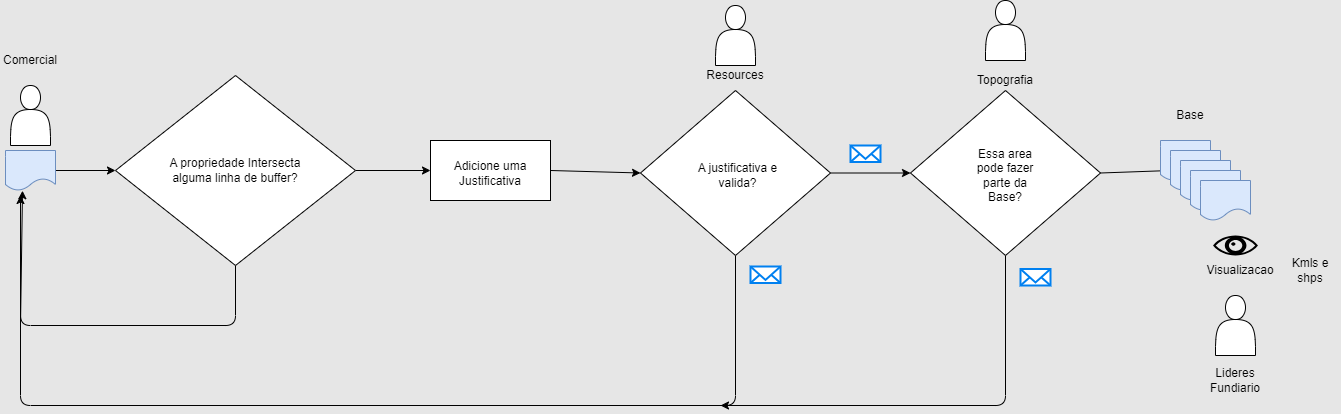

The diagram above was exported from draw.io. Its source (the exported page's mxGraphModel, read from the mxfile embedded in the PNG):
<mxGraphModel dx="566" dy="495" grid="1" gridSize="10" guides="1" tooltips="1" connect="1" arrows="1" fold="1" page="1" pageScale="1" pageWidth="850" pageHeight="1100" background="#E6E6E6" math="0" shadow="0">
  <root>
    <mxCell id="0" />
    <mxCell id="1" parent="0" />
    <mxCell id="9" style="edgeStyle=none;html=1;exitX=1;exitY=0.5;exitDx=0;exitDy=0;entryX=0;entryY=0.5;entryDx=0;entryDy=0;" edge="1" parent="1" source="2" target="8">
      <mxGeometry relative="1" as="geometry" />
    </mxCell>
    <mxCell id="44" style="edgeStyle=none;html=1;exitX=0.5;exitY=1;exitDx=0;exitDy=0;entryX=0.34;entryY=1.005;entryDx=0;entryDy=0;entryPerimeter=0;" edge="1" parent="1" source="2" target="4">
      <mxGeometry relative="1" as="geometry">
        <mxPoint x="-100" y="390" as="targetPoint" />
        <Array as="points">
          <mxPoint x="275" y="390" />
          <mxPoint x="60" y="390" />
        </Array>
      </mxGeometry>
    </mxCell>
    <mxCell id="2" value="" style="rhombus;whiteSpace=wrap;html=1;" vertex="1" parent="1">
      <mxGeometry x="155" y="140" width="240" height="190" as="geometry" />
    </mxCell>
    <mxCell id="3" value="" style="shape=actor;whiteSpace=wrap;html=1;" vertex="1" parent="1">
      <mxGeometry x="50" y="150" width="40" height="60" as="geometry" />
    </mxCell>
    <mxCell id="6" style="edgeStyle=none;html=1;exitX=1;exitY=0.5;exitDx=0;exitDy=0;" edge="1" parent="1" source="4" target="2">
      <mxGeometry relative="1" as="geometry" />
    </mxCell>
    <mxCell id="4" value="" style="shape=document;whiteSpace=wrap;html=1;boundedLbl=1;fillColor=#dae8fc;strokeColor=#6c8ebf;" vertex="1" parent="1">
      <mxGeometry x="45" y="215" width="50" height="40" as="geometry" />
    </mxCell>
    <mxCell id="7" value="A propriedade Intersecta alguma linha de buffer?" style="text;html=1;strokeColor=none;fillColor=none;align=center;verticalAlign=middle;whiteSpace=wrap;rounded=0;" vertex="1" parent="1">
      <mxGeometry x="200" y="187.5" width="150" height="95" as="geometry" />
    </mxCell>
    <mxCell id="15" style="edgeStyle=none;html=1;exitX=1;exitY=0.5;exitDx=0;exitDy=0;entryX=0;entryY=0.5;entryDx=0;entryDy=0;" edge="1" parent="1" source="8" target="11">
      <mxGeometry relative="1" as="geometry" />
    </mxCell>
    <mxCell id="8" value="" style="rounded=0;whiteSpace=wrap;html=1;" vertex="1" parent="1">
      <mxGeometry x="470" y="205" width="120" height="60" as="geometry" />
    </mxCell>
    <mxCell id="10" value="Adicione uma Justificativa" style="text;html=1;strokeColor=none;fillColor=none;align=center;verticalAlign=middle;whiteSpace=wrap;rounded=0;" vertex="1" parent="1">
      <mxGeometry x="480" y="215" width="100" height="45" as="geometry" />
    </mxCell>
    <mxCell id="19" value="" style="edgeStyle=none;html=1;" edge="1" parent="1" source="11" target="18">
      <mxGeometry relative="1" as="geometry" />
    </mxCell>
    <mxCell id="45" style="edgeStyle=none;html=1;exitX=0.5;exitY=1;exitDx=0;exitDy=0;" edge="1" parent="1" source="11">
      <mxGeometry relative="1" as="geometry">
        <mxPoint x="60" y="260" as="targetPoint" />
        <Array as="points">
          <mxPoint x="775" y="470" />
          <mxPoint x="60" y="470" />
        </Array>
      </mxGeometry>
    </mxCell>
    <mxCell id="11" value="" style="rhombus;whiteSpace=wrap;html=1;" vertex="1" parent="1">
      <mxGeometry x="680" y="155" width="190" height="165" as="geometry" />
    </mxCell>
    <mxCell id="13" value="A justificativa e valida?" style="text;html=1;strokeColor=none;fillColor=none;align=center;verticalAlign=middle;whiteSpace=wrap;rounded=0;" vertex="1" parent="1">
      <mxGeometry x="730" y="205" width="95" height="70" as="geometry" />
    </mxCell>
    <mxCell id="16" value="" style="shape=actor;whiteSpace=wrap;html=1;" vertex="1" parent="1">
      <mxGeometry x="755" y="70" width="40" height="60" as="geometry" />
    </mxCell>
    <mxCell id="17" value="Resources" style="text;html=1;strokeColor=none;fillColor=none;align=center;verticalAlign=middle;whiteSpace=wrap;rounded=0;" vertex="1" parent="1">
      <mxGeometry x="745" y="125" width="60" height="30" as="geometry" />
    </mxCell>
    <mxCell id="34" style="edgeStyle=none;html=1;exitX=1;exitY=0.5;exitDx=0;exitDy=0;entryX=0;entryY=0.5;entryDx=0;entryDy=0;" edge="1" parent="1" source="18" target="30">
      <mxGeometry relative="1" as="geometry" />
    </mxCell>
    <mxCell id="46" style="edgeStyle=none;html=1;exitX=0.5;exitY=1;exitDx=0;exitDy=0;" edge="1" parent="1" source="18">
      <mxGeometry relative="1" as="geometry">
        <mxPoint x="760" y="470" as="targetPoint" />
        <Array as="points">
          <mxPoint x="1045" y="470" />
        </Array>
      </mxGeometry>
    </mxCell>
    <mxCell id="18" value="" style="rhombus;whiteSpace=wrap;html=1;" vertex="1" parent="1">
      <mxGeometry x="950" y="155" width="190" height="165" as="geometry" />
    </mxCell>
    <mxCell id="20" value="Essa area pode fazer parte da Base?" style="text;html=1;strokeColor=none;fillColor=none;align=center;verticalAlign=middle;whiteSpace=wrap;rounded=0;" vertex="1" parent="1">
      <mxGeometry x="1015" y="225" width="60" height="30" as="geometry" />
    </mxCell>
    <mxCell id="21" value="" style="shape=actor;whiteSpace=wrap;html=1;" vertex="1" parent="1">
      <mxGeometry x="1025" y="65" width="40" height="60" as="geometry" />
    </mxCell>
    <mxCell id="22" value="Topografia" style="text;html=1;strokeColor=none;fillColor=none;align=center;verticalAlign=middle;whiteSpace=wrap;rounded=0;" vertex="1" parent="1">
      <mxGeometry x="1015" y="130" width="60" height="30" as="geometry" />
    </mxCell>
    <mxCell id="23" value="" style="shape=document;whiteSpace=wrap;html=1;boundedLbl=1;fillColor=#dae8fc;strokeColor=#6c8ebf;" vertex="1" parent="1">
      <mxGeometry x="1200" y="205" width="50" height="40" as="geometry" />
    </mxCell>
    <mxCell id="30" value="" style="shape=document;whiteSpace=wrap;html=1;boundedLbl=1;fillColor=#dae8fc;strokeColor=#6c8ebf;" vertex="1" parent="1">
      <mxGeometry x="1210" y="215" width="50" height="40" as="geometry" />
    </mxCell>
    <mxCell id="31" value="" style="shape=document;whiteSpace=wrap;html=1;boundedLbl=1;fillColor=#dae8fc;strokeColor=#6c8ebf;" vertex="1" parent="1">
      <mxGeometry x="1220" y="225" width="50" height="40" as="geometry" />
    </mxCell>
    <mxCell id="32" value="" style="shape=document;whiteSpace=wrap;html=1;boundedLbl=1;fillColor=#dae8fc;strokeColor=#6c8ebf;" vertex="1" parent="1">
      <mxGeometry x="1230" y="235" width="50" height="40" as="geometry" />
    </mxCell>
    <mxCell id="33" value="" style="shape=document;whiteSpace=wrap;html=1;boundedLbl=1;fillColor=#dae8fc;strokeColor=#6c8ebf;" vertex="1" parent="1">
      <mxGeometry x="1240" y="245" width="50" height="40" as="geometry" />
    </mxCell>
    <mxCell id="35" value="Base" style="text;html=1;strokeColor=none;fillColor=none;align=center;verticalAlign=middle;whiteSpace=wrap;rounded=0;" vertex="1" parent="1">
      <mxGeometry x="1200" y="165" width="60" height="30" as="geometry" />
    </mxCell>
    <mxCell id="36" value="" style="shape=actor;whiteSpace=wrap;html=1;" vertex="1" parent="1">
      <mxGeometry x="1255" y="360" width="40" height="60" as="geometry" />
    </mxCell>
    <mxCell id="37" value="Lideres Fundiario" style="text;html=1;strokeColor=none;fillColor=none;align=center;verticalAlign=middle;whiteSpace=wrap;rounded=0;" vertex="1" parent="1">
      <mxGeometry x="1245" y="430" width="60" height="30" as="geometry" />
    </mxCell>
    <mxCell id="39" value="" style="shape=mxgraph.signs.healthcare.eye;html=1;pointerEvents=1;fillColor=#000000;strokeColor=none;verticalLabelPosition=bottom;verticalAlign=top;align=center;" vertex="1" parent="1">
      <mxGeometry x="1252.5" y="300" width="45" height="20" as="geometry" />
    </mxCell>
    <mxCell id="40" value="Visualizacao" style="text;html=1;strokeColor=none;fillColor=none;align=center;verticalAlign=middle;whiteSpace=wrap;rounded=0;" vertex="1" parent="1">
      <mxGeometry x="1250" y="322.5" width="60" height="25" as="geometry" />
    </mxCell>
    <mxCell id="43" value="Kmls e shps" style="text;html=1;strokeColor=none;fillColor=none;align=center;verticalAlign=middle;whiteSpace=wrap;rounded=0;" vertex="1" parent="1">
      <mxGeometry x="1320" y="320" width="60" height="30" as="geometry" />
    </mxCell>
    <mxCell id="47" value="" style="html=1;verticalLabelPosition=bottom;align=center;labelBackgroundColor=#ffffff;verticalAlign=top;strokeWidth=2;strokeColor=#0080F0;shadow=0;dashed=0;shape=mxgraph.ios7.icons.mail;" vertex="1" parent="1">
      <mxGeometry x="790" y="331" width="30" height="16.5" as="geometry" />
    </mxCell>
    <mxCell id="48" value="" style="html=1;verticalLabelPosition=bottom;align=center;labelBackgroundColor=#ffffff;verticalAlign=top;strokeWidth=2;strokeColor=#0080F0;shadow=0;dashed=0;shape=mxgraph.ios7.icons.mail;" vertex="1" parent="1">
      <mxGeometry x="890" y="210" width="30" height="16.5" as="geometry" />
    </mxCell>
    <mxCell id="49" value="" style="html=1;verticalLabelPosition=bottom;align=center;labelBackgroundColor=#ffffff;verticalAlign=top;strokeWidth=2;strokeColor=#0080F0;shadow=0;dashed=0;shape=mxgraph.ios7.icons.mail;" vertex="1" parent="1">
      <mxGeometry x="1060" y="333.5" width="30" height="16.5" as="geometry" />
    </mxCell>
    <mxCell id="51" value="Comercial" style="text;html=1;strokeColor=none;fillColor=none;align=center;verticalAlign=middle;whiteSpace=wrap;rounded=0;" vertex="1" parent="1">
      <mxGeometry x="40" y="110" width="60" height="30" as="geometry" />
    </mxCell>
  </root>
</mxGraphModel>